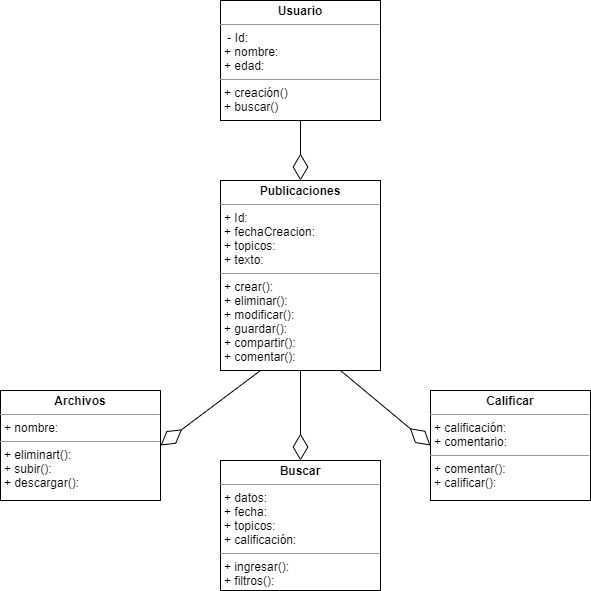

The diagram above was exported from draw.io. Its source (the exported page's mxGraphModel, read from the mxfile embedded in the PNG):
<mxGraphModel dx="868" dy="488" grid="1" gridSize="10" guides="1" tooltips="1" connect="1" arrows="1" fold="1" page="1" pageScale="1" pageWidth="827" pageHeight="1169" math="0" shadow="0">
  <root>
    <mxCell id="0" />
    <mxCell id="1" parent="0" />
    <mxCell id="5" value="&lt;p style=&quot;margin: 0px ; margin-top: 4px ; text-align: center&quot;&gt;&lt;b&gt;Usuario&lt;/b&gt;&lt;/p&gt;&lt;hr size=&quot;1&quot;&gt;&lt;p style=&quot;margin: 0px ; margin-left: 4px&quot;&gt;&amp;nbsp;- Id:&lt;/p&gt;&lt;p style=&quot;margin: 0px ; margin-left: 4px&quot;&gt;+ nombre:&lt;br&gt;+ edad:&lt;/p&gt;&lt;hr size=&quot;1&quot;&gt;&lt;p style=&quot;margin: 0px ; margin-left: 4px&quot;&gt;+ creación()&lt;/p&gt;&lt;p style=&quot;margin: 0px ; margin-left: 4px&quot;&gt;+ buscar()&lt;/p&gt;" style="verticalAlign=top;align=left;overflow=fill;fontSize=12;fontFamily=Helvetica;html=1;" vertex="1" parent="1">
      <mxGeometry x="220" y="100" width="160" height="120" as="geometry" />
    </mxCell>
    <mxCell id="7" value="&lt;p style=&quot;margin: 0px ; margin-top: 4px ; text-align: center&quot;&gt;&lt;b&gt;Publicaciones&lt;/b&gt;&lt;/p&gt;&lt;hr size=&quot;1&quot;&gt;&lt;p style=&quot;margin: 0px ; margin-left: 4px&quot;&gt;+ Id:&lt;/p&gt;&lt;p style=&quot;margin: 0px ; margin-left: 4px&quot;&gt;+ fechaCreacion:&lt;/p&gt;&lt;p style=&quot;margin: 0px ; margin-left: 4px&quot;&gt;+ topicos:&lt;/p&gt;&lt;p style=&quot;margin: 0px ; margin-left: 4px&quot;&gt;+ texto:&lt;/p&gt;&lt;hr size=&quot;1&quot;&gt;&lt;p style=&quot;margin: 0px ; margin-left: 4px&quot;&gt;+ crear():&lt;/p&gt;&lt;p style=&quot;margin: 0px ; margin-left: 4px&quot;&gt;+ eliminar():&lt;/p&gt;&lt;p style=&quot;margin: 0px ; margin-left: 4px&quot;&gt;+ modificar():&lt;/p&gt;&lt;p style=&quot;margin: 0px ; margin-left: 4px&quot;&gt;+ guardar():&lt;/p&gt;&lt;p style=&quot;margin: 0px ; margin-left: 4px&quot;&gt;+ compartir():&lt;/p&gt;&lt;p style=&quot;margin: 0px ; margin-left: 4px&quot;&gt;+ comentar():&lt;/p&gt;" style="verticalAlign=top;align=left;overflow=fill;fontSize=12;fontFamily=Helvetica;html=1;" vertex="1" parent="1">
      <mxGeometry x="220" y="280" width="160" height="190" as="geometry" />
    </mxCell>
    <mxCell id="9" value="&lt;p style=&quot;margin: 0px ; margin-top: 4px ; text-align: center&quot;&gt;&lt;b&gt;Archivos&lt;/b&gt;&lt;/p&gt;&lt;hr size=&quot;1&quot;&gt;&lt;p style=&quot;margin: 0px ; margin-left: 4px&quot;&gt;+ nombre:&lt;/p&gt;&lt;hr size=&quot;1&quot;&gt;&lt;p style=&quot;margin: 0px ; margin-left: 4px&quot;&gt;+ eliminart():&lt;/p&gt;&lt;p style=&quot;margin: 0px ; margin-left: 4px&quot;&gt;+ subir():&lt;/p&gt;&lt;p style=&quot;margin: 0px ; margin-left: 4px&quot;&gt;+ descargar():&lt;/p&gt;" style="verticalAlign=top;align=left;overflow=fill;fontSize=12;fontFamily=Helvetica;html=1;" vertex="1" parent="1">
      <mxGeometry y="490" width="160" height="110" as="geometry" />
    </mxCell>
    <mxCell id="10" value="&lt;p style=&quot;margin: 0px ; margin-top: 4px ; text-align: center&quot;&gt;&lt;b&gt;Buscar&lt;/b&gt;&lt;/p&gt;&lt;hr size=&quot;1&quot;&gt;&lt;p style=&quot;margin: 0px ; margin-left: 4px&quot;&gt;+ datos:&lt;/p&gt;&lt;p style=&quot;margin: 0px ; margin-left: 4px&quot;&gt;+ fecha:&lt;/p&gt;&lt;p style=&quot;margin: 0px ; margin-left: 4px&quot;&gt;+ topicos:&lt;/p&gt;&lt;p style=&quot;margin: 0px ; margin-left: 4px&quot;&gt;+ calificación:&lt;/p&gt;&lt;hr size=&quot;1&quot;&gt;&lt;p style=&quot;margin: 0px ; margin-left: 4px&quot;&gt;+ ingresar():&amp;nbsp;&lt;/p&gt;&lt;p style=&quot;margin: 0px ; margin-left: 4px&quot;&gt;+ filtros():&lt;/p&gt;" style="verticalAlign=top;align=left;overflow=fill;fontSize=12;fontFamily=Helvetica;html=1;" vertex="1" parent="1">
      <mxGeometry x="220" y="560" width="160" height="130" as="geometry" />
    </mxCell>
    <mxCell id="11" value="&lt;p style=&quot;margin: 0px ; margin-top: 4px ; text-align: center&quot;&gt;&lt;b&gt;Calificar&lt;/b&gt;&lt;/p&gt;&lt;hr size=&quot;1&quot;&gt;&lt;p style=&quot;margin: 0px ; margin-left: 4px&quot;&gt;+ calificación:&lt;/p&gt;&lt;p style=&quot;margin: 0px ; margin-left: 4px&quot;&gt;+ comentario:&lt;/p&gt;&lt;hr size=&quot;1&quot;&gt;&lt;p style=&quot;margin: 0px ; margin-left: 4px&quot;&gt;+ comentar():&lt;/p&gt;&lt;p style=&quot;margin: 0px ; margin-left: 4px&quot;&gt;+ calificar():&lt;/p&gt;" style="verticalAlign=top;align=left;overflow=fill;fontSize=12;fontFamily=Helvetica;html=1;" vertex="1" parent="1">
      <mxGeometry x="430" y="490" width="160" height="110" as="geometry" />
    </mxCell>
    <mxCell id="12" value="" style="endArrow=diamondThin;endFill=0;endSize=24;html=1;entryX=1;entryY=0.5;entryDx=0;entryDy=0;exitX=0.25;exitY=1;exitDx=0;exitDy=0;" edge="1" parent="1" source="7" target="9">
      <mxGeometry width="160" relative="1" as="geometry">
        <mxPoint x="90" y="490" as="sourcePoint" />
        <mxPoint x="250" y="490" as="targetPoint" />
      </mxGeometry>
    </mxCell>
    <mxCell id="13" value="" style="endArrow=diamondThin;endFill=0;endSize=24;html=1;exitX=0.5;exitY=1;exitDx=0;exitDy=0;entryX=0.5;entryY=0;entryDx=0;entryDy=0;" edge="1" parent="1" source="7" target="10">
      <mxGeometry width="160" relative="1" as="geometry">
        <mxPoint x="310" y="500" as="sourcePoint" />
        <mxPoint x="470" y="500" as="targetPoint" />
      </mxGeometry>
    </mxCell>
    <mxCell id="14" value="" style="endArrow=diamondThin;endFill=0;endSize=24;html=1;entryX=0;entryY=0.5;entryDx=0;entryDy=0;exitX=0.75;exitY=1;exitDx=0;exitDy=0;exitPerimeter=0;" edge="1" parent="1" source="7" target="11">
      <mxGeometry width="160" relative="1" as="geometry">
        <mxPoint x="350" y="470" as="sourcePoint" />
        <mxPoint x="510" y="470" as="targetPoint" />
      </mxGeometry>
    </mxCell>
    <mxCell id="15" value="" style="endArrow=diamondThin;endFill=0;endSize=24;html=1;entryX=0.5;entryY=0;entryDx=0;entryDy=0;" edge="1" parent="1" target="7">
      <mxGeometry width="160" relative="1" as="geometry">
        <mxPoint x="300" y="220" as="sourcePoint" />
        <mxPoint x="460" y="220" as="targetPoint" />
      </mxGeometry>
    </mxCell>
  </root>
</mxGraphModel>